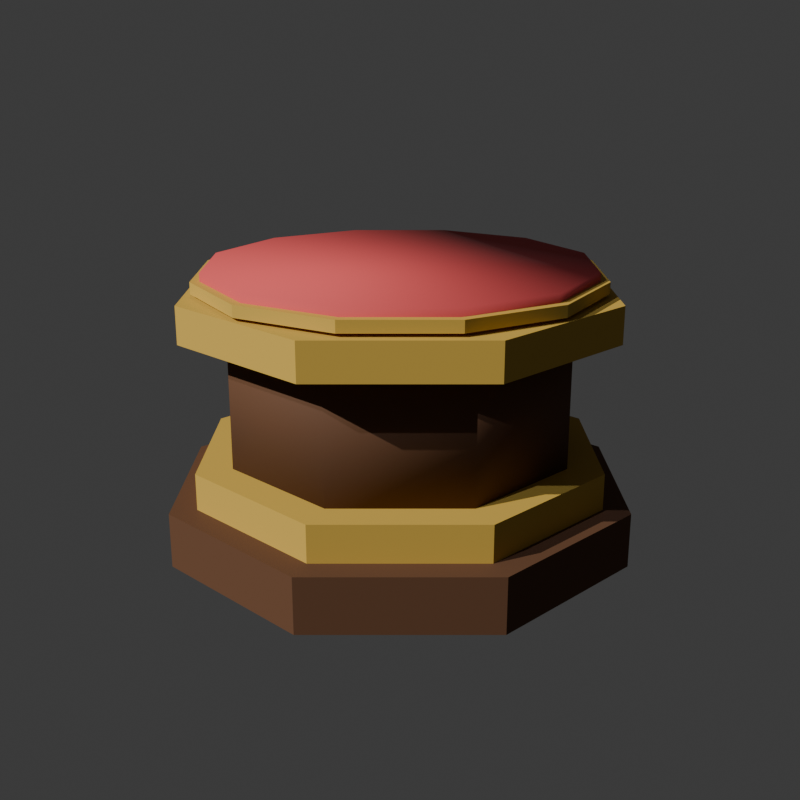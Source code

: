 # Source: pedestal_tesoro.blend  (saved by Blender 5.2.45; exported with 4.5.12 LTS)
import bpy
from mathutils import Matrix  # noqa: F401  (used for matrix-valued properties, if any)

bpy.ops.wm.read_factory_settings(use_empty=True)
scene = bpy.context.scene
scene.name = 'Scene'

# ---- collections
col_collection = bpy.data.collections.new('Collection'); scene.collection.children.link(col_collection)

# ---- materials (node trees are filled in below, after node groups)
mat_wooddark = bpy.data.materials.new('WoodDark')
mat_goldbrass = bpy.data.materials.new('GoldBrass')
mat_pastelred = bpy.data.materials.new('PastelRed')

# ---- material node trees
mat_wooddark.use_nodes = True; mat_wooddark.node_tree.nodes.clear()
_N = mat_wooddark.node_tree.nodes; _L = mat_wooddark.node_tree.links
n0 = _N.new('ShaderNodeBsdfPrincipled'); n0.name = 'BSDF Principista'; n0.location = (-200, 100)
n0.inputs[0].default_value = (0.1193, 0.05497, 0.02721, 1.0)
n0.inputs[2].default_value = 0.75
n0.inputs[10].default_value = 0.005
n0.inputs[13].default_value = 0.2
n1 = _N.new('ShaderNodeOutputMaterial'); n1.name = 'Material'; n1.location = (200, 100)
_L.new(n0.outputs[0], n1.inputs[0])
n1.is_active_output = True
mat_goldbrass.use_nodes = True; mat_goldbrass.node_tree.nodes.clear()
_N = mat_goldbrass.node_tree.nodes; _L = mat_goldbrass.node_tree.links
n0 = _N.new('ShaderNodeBsdfPrincipled'); n0.name = 'BSDF Principista'; n0.location = (-200, 100)
n0.inputs[0].default_value = (0.5705, 0.3672, 0.06372, 1.0)
n0.inputs[2].default_value = 0.75
n0.inputs[10].default_value = 0.005
n0.inputs[13].default_value = 0.2
n1 = _N.new('ShaderNodeOutputMaterial'); n1.name = 'Material'; n1.location = (200, 100)
_L.new(n0.outputs[0], n1.inputs[0])
n1.is_active_output = True
mat_pastelred.use_nodes = True; mat_pastelred.node_tree.nodes.clear()
_N = mat_pastelred.node_tree.nodes; _L = mat_pastelred.node_tree.links
n0 = _N.new('ShaderNodeBsdfPrincipled'); n0.name = 'BSDF Principista'; n0.location = (-200, 100)
n0.inputs[0].default_value = (0.6383, 0.08354, 0.08354, 1.0)
n0.inputs[2].default_value = 0.75
n0.inputs[10].default_value = 0.005
n0.inputs[13].default_value = 0.2
n1 = _N.new('ShaderNodeOutputMaterial'); n1.name = 'Material'; n1.location = (200, 100)
_L.new(n0.outputs[0], n1.inputs[0])
n1.is_active_output = True

# ---- world
world_world = bpy.data.worlds.new('World'); scene.world = world_world
world_world.use_nodes = True; world_world.node_tree.nodes.clear()
_N = world_world.node_tree.nodes; _L = world_world.node_tree.links
n0 = _N.new('ShaderNodeOutputWorld'); n0.name = 'World Output'; n0.location = (200, 100)
n1 = _N.new('ShaderNodeBackground'); n1.name = 'Background'; n1.location = (-200, 100)
n1.inputs[0].default_value = (0.05088, 0.05088, 0.05088, 1.0)
_L.new(n1.outputs[0], n0.inputs[0])
n0.is_active_output = True
world_world.color = (0.05088, 0.05088, 0.05088)
world_world.sun_shadow_jitter_overblur = 0.0

# ---- cameras
cam_previewcam = bpy.data.cameras.new('PreviewCam')

# ---- lights
light_sun = bpy.data.lights.new('Sun', 'SUN')
light_sun.color = (0.98, 0.96, 0.92)
light_sun.energy = 3.5
light_fill = bpy.data.lights.new('Fill', 'SUN')
light_fill.color = (0.65, 0.7, 0.85)
light_fill.energy = 1.2

# ---- meshes
me_cilindro = bpy.data.meshes.new('Cilindro')
me_cilindro.from_pydata([(0.0, 0.52, 0.0), (0.0, 0.52, 0.12), (0.3677, 0.3677, 0.0), (0.3677, 0.3677, 0.12), (0.52, 0.0, 0.0), (0.52, 0.0, 0.12), (0.3677, -0.3677, 0.0), (0.3677, -0.3677, 0.12), (0.0, -0.52, 0.0), (0.0, -0.52, 0.12), (-0.3677, -0.3677, 0.0), (-0.3677, -0.3677, 0.12), (-0.52, 0.0, 0.0), (-0.52, 0.0, 0.12), (-0.3677, 0.3677, 0.0), (-0.3677, 0.3677, 0.12), (0.0, 0.46, 0.12), (0.0, 0.46, 0.2), (0.3253, 0.3253, 0.12), (0.3253, 0.3253, 0.2), (0.46, 0.0, 0.12), (0.46, 0.0, 0.2), (0.3253, -0.3253, 0.12), (0.3253, -0.3253, 0.2), (0.0, -0.46, 0.12), (0.0, -0.46, 0.2), (-0.3253, -0.3253, 0.12), (-0.3253, -0.3253, 0.2), (-0.46, 0.0, 0.12), (-0.46, 0.0, 0.2), (-0.3253, 0.3253, 0.12), (-0.3253, 0.3253, 0.2), (0.0, 0.38, 0.2), (0.0, 0.38, 0.48), (0.2687, 0.2687, 0.2), (0.2687, 0.2687, 0.48), (0.38, 0.0, 0.2), (0.38, 0.0, 0.48), (0.2687, -0.2687, 0.2), (0.2687, -0.2687, 0.48), (0.0, -0.38, 0.2), (0.0, -0.38, 0.48), (-0.2687, -0.2687, 0.2), (-0.2687, -0.2687, 0.48), (-0.38, 0.0, 0.2), (-0.38, 0.0, 0.48), (-0.2687, 0.2687, 0.2), (-0.2687, 0.2687, 0.48), (0.0, 0.48, 0.48), (0.0, 0.48, 0.56), (0.3394, 0.3394, 0.48), (0.3394, 0.3394, 0.56), (0.48, 0.0, 0.48), (0.48, 0.0, 0.56), (0.3394, -0.3394, 0.48), (0.3394, -0.3394, 0.56), (0.0, -0.48, 0.48), (0.0, -0.48, 0.56), (-0.3394, -0.3394, 0.48), (-0.3394, -0.3394, 0.56), (-0.48, 0.0, 0.48), (-0.48, 0.0, 0.56), (-0.3394, 0.3394, 0.48), (-0.3394, 0.3394, 0.56), (0.1607, 0.388, 0.56), (0.1607, 0.388, 0.61), (0.3332, 0.2557, 0.56), (0.3332, 0.2557, 0.61), (0.4164, 0.05482, 0.56), (0.4164, 0.05482, 0.61), (0.388, -0.1607, 0.56), (0.388, -0.1607, 0.61), (0.2557, -0.3332, 0.56), (0.2557, -0.3332, 0.61), (0.05482, -0.4164, 0.56), (0.05482, -0.4164, 0.61), (-0.1607, -0.388, 0.56), (-0.1607, -0.388, 0.61), (-0.3332, -0.2557, 0.56), (-0.3332, -0.2557, 0.61), (-0.4164, -0.05482, 0.56), (-0.4164, -0.05482, 0.61), (-0.388, 0.1607, 0.56), (-0.388, 0.1607, 0.61), (-0.2557, 0.3332, 0.56), (-0.2557, 0.3332, 0.61), (-0.05482, 0.4164, 0.56), (-0.05482, 0.4164, 0.61), (0.1684, 0.4065, 0.5675), (0.1684, 0.4065, 0.5925), (0.3491, 0.2679, 0.5675), (0.3491, 0.2679, 0.5925), (0.4362, 0.05743, 0.5675), (0.4362, 0.05743, 0.5925), (0.4065, -0.1684, 0.5675), (0.4065, -0.1684, 0.5925), (0.2679, -0.3491, 0.5675), (0.2679, -0.3491, 0.5925), (0.05743, -0.4362, 0.5675), (0.05743, -0.4362, 0.5925), (-0.1684, -0.4065, 0.5675), (-0.1684, -0.4065, 0.5925), (-0.3491, -0.2679, 0.5675), (-0.3491, -0.2679, 0.5925), (-0.4362, -0.05743, 0.5675), (-0.4362, -0.05743, 0.5925), (-0.4065, 0.1684, 0.5675), (-0.4065, 0.1684, 0.5925), (-0.2679, 0.3491, 0.5675), (-0.2679, 0.3491, 0.5925), (-0.05743, 0.4362, 0.5675), (-0.05743, 0.4362, 0.5925)], [], [(0, 1, 3, 2), (2, 3, 5, 4), (4, 5, 7, 6), (6, 7, 9, 8), (8, 9, 11, 10), (10, 11, 13, 12), (3, 1, 15, 13, 11, 9, 7, 5), (12, 13, 15, 14), (14, 15, 1, 0), (0, 2, 4, 6, 8, 10, 12, 14), (16, 17, 19, 18), (18, 19, 21, 20), (20, 21, 23, 22), (22, 23, 25, 24), (24, 25, 27, 26), (26, 27, 29, 28), (19, 17, 31, 29, 27, 25, 23, 21), (28, 29, 31, 30), (30, 31, 17, 16), (16, 18, 20, 22, 24, 26, 28, 30), (32, 33, 35, 34), (34, 35, 37, 36), (36, 37, 39, 38), (38, 39, 41, 40), (40, 41, 43, 42), (42, 43, 45, 44), (35, 33, 47, 45, 43, 41, 39, 37), (44, 45, 47, 46), (46, 47, 33, 32), (32, 34, 36, 38, 40, 42, 44, 46), (48, 49, 51, 50), (50, 51, 53, 52), (52, 53, 55, 54), (54, 55, 57, 56), (56, 57, 59, 58), (58, 59, 61, 60), (51, 49, 63, 61, 59, 57, 55, 53), (60, 61, 63, 62), (62, 63, 49, 48), (48, 50, 52, 54, 56, 58, 60, 62), (64, 65, 67, 66), (66, 67, 69, 68), (68, 69, 71, 70), (70, 71, 73, 72), (72, 73, 75, 74), (74, 75, 77, 76), (76, 77, 79, 78), (78, 79, 81, 80), (80, 81, 83, 82), (82, 83, 85, 84), (67, 65, 87, 85, 83, 81, 79, 77, 75, 73, 71, 69), (84, 85, 87, 86), (86, 87, 65, 64), (64, 66, 68, 70, 72, 74, 76, 78, 80, 82, 84, 86), (88, 89, 91, 90), (90, 91, 93, 92), (92, 93, 95, 94), (94, 95, 97, 96), (96, 97, 99, 98), (98, 99, 101, 100), (100, 101, 103, 102), (102, 103, 105, 104), (104, 105, 107, 106), (106, 107, 109, 108), (91, 89, 111, 109, 107, 105, 103, 101, 99, 97, 95, 93), (108, 109, 111, 110), (110, 111, 89, 88), (88, 90, 92, 94, 96, 98, 100, 102, 104, 106, 108, 110)])
me_cilindro.polygons.foreach_set('use_smooth', [0, 0, 0, 0, 0, 0, 0, 0, 0, 0, 0, 0, 0, 0, 0, 0, 0, 0, 0, 0, 1, 1, 1, 1, 1, 1, 1, 1, 1, 1, 0, 0, 0, 0, 0, 0, 0, 0, 0, 0, 1, 1, 1, 1, 1, 1, 1, 1, 1, 1, 1, 1, 1, 1, 0, 0, 0, 0, 0, 0, 0, 0, 0, 0, 0, 0, 0, 0])
me_cilindro.polygons.foreach_set('material_index', [0, 0, 0, 0, 0, 0, 0, 0, 0, 0, 1, 1, 1, 1, 1, 1, 1, 1, 1, 1, 0, 0, 0, 0, 0, 0, 0, 0, 0, 0, 1, 1, 1, 1, 1, 1, 1, 1, 1, 1, 2, 2, 2, 2, 2, 2, 2, 2, 2, 2, 2, 2, 2, 2, 1, 1, 1, 1, 1, 1, 1, 1, 1, 1, 1, 1, 1, 1])
_uv = me_cilindro.uv_layers.new(name='MapaUV')
_uv.uv.foreach_set('vector', [1.0, 0.5, 1.0, 1.0, 0.875, 1.0, 0.875, 0.5, 0.875, 0.5, 0.875, 1.0, 0.75, 1.0, 0.75, 0.5, 0.75, 0.5, 0.75, 1.0, 0.625, 1.0, 0.625, 0.5, 0.625, 0.5, 0.625, 1.0, 0.5, 1.0, 0.5, 0.5, 0.5, 0.5, 0.5, 1.0, 0.375, 1.0, 0.375, 0.5, 0.375, 0.5, 0.375, 1.0, 0.25, 1.0, 0.25, 0.5, 0.4197, 0.4197, 0.25, 0.49, 0.08029, 0.4197, 0.01, 0.25, 0.08029, 0.08029, 0.25, 0.01, 0.4197, 0.08029, 0.49, 0.25, 0.25, 0.5, 0.25, 1.0, 0.125, 1.0, 0.125, 0.5, 0.125, 0.5, 0.125, 1.0, 0.0, 1.0, 0.0, 0.5, 0.75, 0.49, 0.9197, 0.4197, 0.99, 0.25, 0.9197, 0.08029, 0.75, 0.01, 0.5803, 0.08029, 0.51, 0.25, 0.5803, 0.4197, 1.0, 0.5, 1.0, 1.0, 0.875, 1.0, 0.875, 0.5, 0.875, 0.5, 0.875, 1.0, 0.75, 1.0, 0.75, 0.5, 0.75, 0.5, 0.75, 1.0, 0.625, 1.0, 0.625, 0.5, 0.625, 0.5, 0.625, 1.0, 0.5, 1.0, 0.5, 0.5, 0.5, 0.5, 0.5, 1.0, 0.375, 1.0, 0.375, 0.5, 0.375, 0.5, 0.375, 1.0, 0.25, 1.0, 0.25, 0.5, 0.4197, 0.4197, 0.25, 0.49, 0.08029, 0.4197, 0.01, 0.25, 0.08029, 0.08029, 0.25, 0.01, 0.4197, 0.08029, 0.49, 0.25, 0.25, 0.5, 0.25, 1.0, 0.125, 1.0, 0.125, 0.5, 0.125, 0.5, 0.125, 1.0, 0.0, 1.0, 0.0, 0.5, 0.75, 0.49, 0.9197, 0.4197, 0.99, 0.25, 0.9197, 0.08029, 0.75, 0.01, 0.5803, 0.08029, 0.51, 0.25, 0.5803, 0.4197, 1.0, 0.5, 1.0, 1.0, 0.875, 1.0, 0.875, 0.5, 0.875, 0.5, 0.875, 1.0, 0.75, 1.0, 0.75, 0.5, 0.75, 0.5, 0.75, 1.0, 0.625, 1.0, 0.625, 0.5, 0.625, 0.5, 0.625, 1.0, 0.5, 1.0, 0.5, 0.5, 0.5, 0.5, 0.5, 1.0, 0.375, 1.0, 0.375, 0.5, 0.375, 0.5, 0.375, 1.0, 0.25, 1.0, 0.25, 0.5, 0.4197, 0.4197, 0.25, 0.49, 0.08029, 0.4197, 0.01, 0.25, 0.08029, 0.08029, 0.25, 0.01, 0.4197, 0.08029, 0.49, 0.25, 0.25, 0.5, 0.25, 1.0, 0.125, 1.0, 0.125, 0.5, 0.125, 0.5, 0.125, 1.0, 0.0, 1.0, 0.0, 0.5, 0.75, 0.49, 0.9197, 0.4197, 0.99, 0.25, 0.9197, 0.08029, 0.75, 0.01, 0.5803, 0.08029, 0.51, 0.25, 0.5803, 0.4197, 1.0, 0.5, 1.0, 1.0, 0.875, 1.0, 0.875, 0.5, 0.875, 0.5, 0.875, 1.0, 0.75, 1.0, 0.75, 0.5, 0.75, 0.5, 0.75, 1.0, 0.625, 1.0, 0.625, 0.5, 0.625, 0.5, 0.625, 1.0, 0.5, 1.0, 0.5, 0.5, 0.5, 0.5, 0.5, 1.0, 0.375, 1.0, 0.375, 0.5, 0.375, 0.5, 0.375, 1.0, 0.25, 1.0, 0.25, 0.5, 0.4197, 0.4197, 0.25, 0.49, 0.08029, 0.4197, 0.01, 0.25, 0.08029, 0.08029, 0.25, 0.01, 0.4197, 0.08029, 0.49, 0.25, 0.25, 0.5, 0.25, 1.0, 0.125, 1.0, 0.125, 0.5, 0.125, 0.5, 0.125, 1.0, 0.0, 1.0, 0.0, 0.5, 0.75, 0.49, 0.9197, 0.4197, 0.99, 0.25, 0.9197, 0.08029, 0.75, 0.01, 0.5803, 0.08029, 0.51, 0.25, 0.5803, 0.4197, 1.0, 0.5, 1.0, 1.0, 0.9167, 1.0, 0.9167, 0.5, 0.9167, 0.5, 0.9167, 1.0, 0.8333, 1.0, 0.8333, 0.5, 0.8333, 0.5, 0.8333, 1.0, 0.75, 1.0, 0.75, 0.5, 0.75, 0.5, 0.75, 1.0, 0.6667, 1.0, 0.6667, 0.5, 0.6667, 0.5, 0.6667, 1.0, 0.5833, 1.0, 0.5833, 0.5, 0.5833, 0.5, 0.5833, 1.0, 0.5, 1.0, 0.5, 0.5, 0.5, 0.5, 0.5, 1.0, 0.4167, 1.0, 0.4167, 0.5, 0.4167, 0.5, 0.4167, 1.0, 0.3333, 1.0, 0.3333, 0.5, 0.3333, 0.5, 0.3333, 1.0, 0.25, 1.0, 0.25, 0.5, 0.25, 0.5, 0.25, 1.0, 0.1667, 1.0, 0.1667, 0.5, 0.37, 0.4578, 0.25, 0.49, 0.13, 0.4578, 0.04215, 0.37, 0.01, 0.25, 0.04215, 0.13, 0.13, 0.04215, 0.25, 0.01, 0.37, 0.04215, 0.4578, 0.13, 0.49, 0.25, 0.4578, 0.37, 0.1667, 0.5, 0.1667, 1.0, 0.08333, 1.0, 0.08333, 0.5, 0.08333, 0.5, 0.08333, 1.0, 7.451e-08, 1.0, 7.451e-08, 0.5, 0.75, 0.49, 0.87, 0.4578, 0.9578, 0.37, 0.99, 0.25, 0.9578, 0.13, 0.87, 0.04215, 0.75, 0.01, 0.63, 0.04215, 0.5422, 0.13, 0.51, 0.25, 0.5422, 0.37, 0.63, 0.4578, 1.0, 0.5, 1.0, 1.0, 0.9167, 1.0, 0.9167, 0.5, 0.9167, 0.5, 0.9167, 1.0, 0.8333, 1.0, 0.8333, 0.5, 0.8333, 0.5, 0.8333, 1.0, 0.75, 1.0, 0.75, 0.5, 0.75, 0.5, 0.75, 1.0, 0.6667, 1.0, 0.6667, 0.5, 0.6667, 0.5, 0.6667, 1.0, 0.5833, 1.0, 0.5833, 0.5, 0.5833, 0.5, 0.5833, 1.0, 0.5, 1.0, 0.5, 0.5, 0.5, 0.5, 0.5, 1.0, 0.4167, 1.0, 0.4167, 0.5, 0.4167, 0.5, 0.4167, 1.0, 0.3333, 1.0, 0.3333, 0.5, 0.3333, 0.5, 0.3333, 1.0, 0.25, 1.0, 0.25, 0.5, 0.25, 0.5, 0.25, 1.0, 0.1667, 1.0, 0.1667, 0.5, 0.37, 0.4578, 0.25, 0.49, 0.13, 0.4578, 0.04215, 0.37, 0.01, 0.25, 0.04215, 0.13, 0.13, 0.04215, 0.25, 0.01, 0.37, 0.04215, 0.4578, 0.13, 0.49, 0.25, 0.4578, 0.37, 0.1667, 0.5, 0.1667, 1.0, 0.08333, 1.0, 0.08333, 0.5, 0.08333, 0.5, 0.08333, 1.0, 7.451e-08, 1.0, 7.451e-08, 0.5, 0.75, 0.49, 0.87, 0.4578, 0.9578, 0.37, 0.99, 0.25, 0.9578, 0.13, 0.87, 0.04215, 0.75, 0.01, 0.63, 0.04215, 0.5422, 0.13, 0.51, 0.25, 0.5422, 0.37, 0.63, 0.4578])
me_cilindro.materials.append(mat_wooddark)
me_cilindro.materials.append(mat_goldbrass)
me_cilindro.materials.append(mat_pastelred)
me_cilindro.update()

# ---- objects
ob_pedestal_tesoro = bpy.data.objects.new('pedestal_tesoro', me_cilindro)
ob_sun = bpy.data.objects.new('Sun', light_sun)
ob_fill = bpy.data.objects.new('Fill', light_fill)
ob_previewcam = bpy.data.objects.new('PreviewCam', cam_previewcam)

# ---- transforms, parenting, visibility, modifiers, constraints
ob_pedestal_tesoro.location = (0.0, 0.0, 0.0)
ob_pedestal_tesoro.rotation_euler = (0.0, 0.0, 0.3927)
ob_sun.location = (0.0, 0.0, 0.0)
ob_sun.rotation_euler = (0.8727, 0.3491, -0.6109)
ob_fill.location = (0.0, 0.0, 0.0)
ob_fill.rotation_euler = (-0.6981, -0.5236, 2.531)
ob_previewcam.location = (1.638, -1.638, 1.069)
ob_previewcam.rotation_euler = (1.252, -9.084e-08, 0.7854)

# ---- collection membership
col_collection.objects.link(ob_pedestal_tesoro)
col_collection.objects.link(ob_sun)
col_collection.objects.link(ob_fill)
col_collection.objects.link(ob_previewcam)

# ---- scene / render settings (as saved in the file)
scene.camera = ob_previewcam
scene.frame_start = 1; scene.frame_end = 250; scene.frame_set(1)
scene.render.engine = 'BLENDER_EEVEE_NEXT'
scene.render.resolution_x = 800
scene.render.resolution_y = 800
scene.render.bake_bias = 0.0
scene.render.bake_samples = 0
scene.render.compositor_device = 'GPU'
scene.eevee.use_volume_custom_range = False
scene.eevee.fast_gi_thickness_near = 0.1
scene.eevee.fast_gi_thickness_far = 0.0
scene.eevee.ray_tracing_options.screen_trace_thickness = 0.1
bpy.context.view_layer.update()
